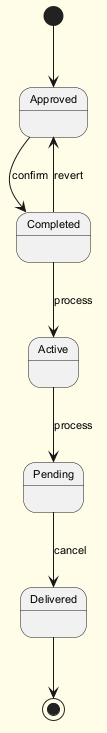

The diagram above was rendered by PlantUML. Its source (embedded in the PNG):
@startuml
skinparam backgroundColor #FFFDE7
skinparam classBackgroundColor #FFF9C4
skinparam classBorderColor #F57F17
skinparam defaultFontSize 11
[*] --> Approved
Approved --> Completed : confirm
Completed --> Active : process
Active --> Pending : process
Pending --> Delivered : cancel
Completed --> Approved : revert
Delivered --> [*]
@enduml